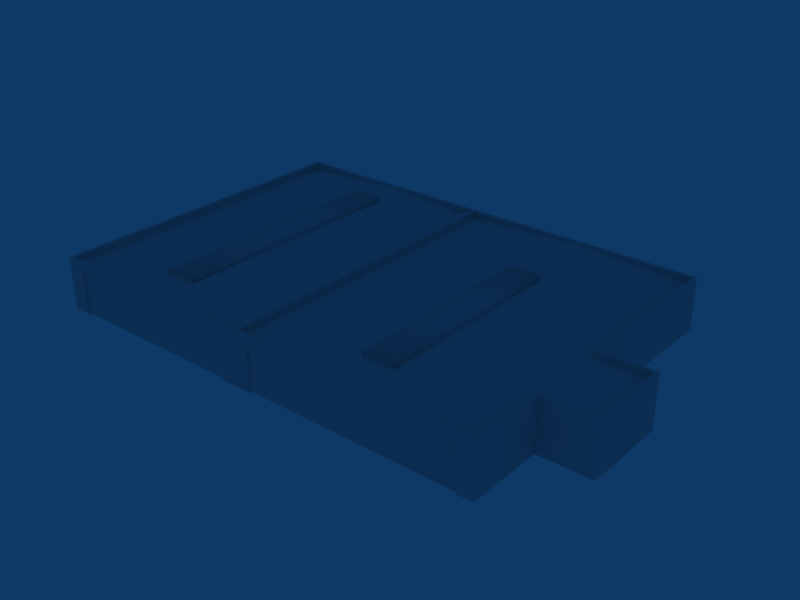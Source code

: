 # Source: ebci_building_ref_013.blend  (saved by Blender 2.79.0; exported with 4.5.12 LTS)
import bpy
from mathutils import Matrix  # noqa: F401  (used for matrix-valued properties, if any)

bpy.ops.wm.read_factory_settings(use_empty=True)
scene = bpy.context.scene
scene.name = 'Scene'

# ---- collections
col_collection_1 = bpy.data.collections.new('Collection 1'); scene.collection.children.link(col_collection_1)

# ---- materials (node trees are filled in below, after node groups)
mat_material = bpy.data.materials.new('Material')
mat_material.alpha_threshold = 0.0
mat_material.roughness = 0.5

# ---- material node trees

# ---- world
world_world = bpy.data.worlds.new('World'); scene.world = world_world
world_world.color = (0.05656, 0.2208, 0.4)
world_world.use_sun_shadow = False
world_world.sun_shadow_jitter_overblur = 0.0
world_world.cycles.sampling_method = 'NONE'
world_world.cycles.sample_map_resolution = 256

# ---- meshes
me_cube_005 = bpy.data.meshes.new('Cube.005')
me_cube_005.from_pydata([(0.4667, -25.0, 5.4), (32.53, -25.0, 5.4), (32.53, -25.0, -1.0), (0.4667, -25.0, -1.0), (32.53, -24.8, -1.0), (0.4667, -24.8, -1.0), (32.53, -24.8, 5.4), (0.4667, -24.8, 5.4)], [], [(0, 3, 2, 1), (2, 3, 5, 4), (1, 2, 4, 6), (3, 0, 7, 5), (0, 1, 6, 7), (6, 4, 5, 7)])
_uv = me_cube_005.uv_layers.new(name='UVTex')
_uv.uv.foreach_set('vector', [0.5312, 0.03125, 0.7188, 0.03125, 0.7188, 0.2188, 0.5312, 0.2188, 0.5312, 0.03125, 0.7188, 0.03125, 0.7188, 0.2188, 0.5312, 0.2188, 0.5312, 0.03125, 0.7188, 0.03125, 0.7188, 0.2188, 0.5312, 0.2188, 0.5312, 0.03125, 0.7188, 0.03125, 0.7188, 0.2188, 0.5312, 0.2188, 0.5312, 0.03125, 0.7188, 0.03125, 0.7188, 0.2188, 0.5312, 0.2188, 0.5312, 0.03125, 0.7188, 0.03125, 0.7188, 0.2188, 0.5312, 0.2188])
me_cube_005.materials.append(mat_material)
me_cube_005.use_remesh_preserve_volume = False
me_cube_005.use_remesh_preserve_attributes = False
me_cube_005.use_mirror_vertex_groups = False
me_cube_005.update()
me_cube_004 = bpy.data.meshes.new('Cube.004')
me_cube_004.from_pydata([(-2.0, -25.0, 7.0), (-2.0, -25.0, -1.0), (35.0, -25.0, 7.0), (35.0, -25.0, -1.0), (0.4666, -25.0, 7.0), (32.53, -25.0, 7.0), (0.4667, -25.0, -1.0), (32.53, -25.0, -1.0), (35.0, -25.0, 5.4), (32.53, -25.0, 5.4), (0.4667, -25.0, 5.4), (32.53, -24.7, -1.0), (32.53, -24.7, 5.4), (0.4667, -24.7, -1.0), (0.4667, -24.7, 5.4), (-35.0, -25.0, 7.0), (-35.0, -25.0, -1.0), (-32.25, -25.0, 7.0), (-4.75, -25.0, 7.0), (-32.25, -25.0, -1.0), (-4.75, -25.0, -1.0), (-35.0, -25.0, 5.4), (-2.0, -25.0, 5.4), (-4.75, -25.0, 5.4), (-32.25, -25.0, 5.4), (-4.75, -24.7, -1.0), (-4.75, -24.7, 5.4), (-32.25, -24.7, 5.4), (-32.25, -24.7, -1.0)], [], [(5, 9, 8, 2), (9, 7, 3, 8), (4, 10, 9, 5), (0, 22, 10, 4), (22, 1, 6, 10), (7, 9, 12, 11), (10, 6, 13, 14), (9, 10, 14, 12), (22, 0, 18, 23), (23, 20, 1, 22), (17, 24, 23, 18), (15, 21, 24, 17), (21, 16, 19, 24), (20, 23, 26, 25), (24, 19, 28, 27), (23, 24, 27, 26)])
_uv = me_cube_004.uv_layers.new(name='UVTex')
_uv.uv.foreach_set('vector', [0.09375, 0.2812, 0.09375, 0.375, 0.03125, 0.375, 0.03125, 0.2812, 0.09375, 0.375, 0.09375, 0.4688, 0.03125, 0.4688, 0.03125, 0.375, 0.1563, 0.2812, 0.1563, 0.375, 0.09375, 0.375, 0.09375, 0.2812, 0.2188, 0.2812, 0.2188, 0.375, 0.1563, 0.375, 0.1563, 0.2812, 0.2188, 0.375, 0.2188, 0.4688, 0.1563, 0.4688, 0.1563, 0.375, 0.09375, 0.375, 0.09375, 0.4688, 0.03125, 0.4688, 0.03125, 0.375, 0.2188, 0.375, 0.2188, 0.4688, 0.1563, 0.4688, 0.1563, 0.375, 0.1563, 0.2812, 0.1563, 0.375, 0.09375, 0.375, 0.09375, 0.2812, 0.03125, 0.375, 0.03125, 0.2812, 0.09375, 0.2812, 0.09375, 0.375, 0.09375, 0.375, 0.09375, 0.4688, 0.03125, 0.4688, 0.03125, 0.375, 0.1562, 0.2812, 0.1562, 0.375, 0.09375, 0.375, 0.09375, 0.2812, 0.2188, 0.2812, 0.2188, 0.375, 0.1562, 0.375, 0.1562, 0.2812, 0.2188, 0.375, 0.2188, 0.4688, 0.1563, 0.4688, 0.1562, 0.375, 0.09375, 0.375, 0.09375, 0.4688, 0.03125, 0.4688, 0.03125, 0.375, 0.2188, 0.375, 0.2188, 0.4688, 0.1563, 0.4688, 0.1562, 0.375, 0.1562, 0.2812, 0.1562, 0.375, 0.09375, 0.375, 0.09375, 0.2812])
me_cube_004.materials.append(mat_material)
me_cube_004.use_remesh_preserve_volume = False
me_cube_004.use_remesh_preserve_attributes = False
me_cube_004.use_mirror_vertex_groups = False
me_cube_004.update()
me_cube_003 = bpy.data.meshes.new('Cube.003')
me_cube_003.from_pydata([(-32.25, -25.0, 5.4), (-4.75, -25.0, 5.4), (-4.75, -25.0, -1.0), (-32.25, -25.0, -1.0), (-4.75, -24.8, -1.0), (-32.25, -24.8, -1.0), (-4.75, -24.8, 5.4), (-32.25, -24.8, 5.4)], [], [(0, 3, 2, 1), (2, 3, 5, 4), (1, 2, 4, 6), (3, 0, 7, 5), (0, 1, 6, 7), (6, 4, 5, 7)])
_uv = me_cube_003.uv_layers.new(name='UVTex')
_uv.uv.foreach_set('vector', [0.5312, 0.03125, 0.7188, 0.03125, 0.7188, 0.2188, 0.5312, 0.2188, 0.5312, 0.03125, 0.7188, 0.03125, 0.7188, 0.2188, 0.5312, 0.2188, 0.5312, 0.03125, 0.7188, 0.03125, 0.7188, 0.2188, 0.5312, 0.2188, 0.5312, 0.03125, 0.7188, 0.03125, 0.7188, 0.2188, 0.5312, 0.2188, 0.5312, 0.03125, 0.7188, 0.03125, 0.7188, 0.2188, 0.5312, 0.2188, 0.5312, 0.03125, 0.7188, 0.03125, 0.7188, 0.2188, 0.5312, 0.2188])
me_cube_003.materials.append(mat_material)
me_cube_003.use_remesh_preserve_volume = False
me_cube_003.use_remesh_preserve_attributes = False
me_cube_003.use_mirror_vertex_groups = False
me_cube_003.update()
me_cube_002 = bpy.data.meshes.new('Cube.002')
me_cube_002.from_pydata([(2.5, 11.5, -1.0), (2.5, -19.0, -1.0), (-2.5, -19.0, -1.0), (-2.5, 11.5, -1.0), (2.5, 11.5, -0.7), (2.5, -19.0, -0.7), (-2.5, -19.0, -0.7), (-2.5, 11.5, -0.7), (1.25, -19.0, -1.0), (0.0, -19.0, -1.0), (-1.25, -19.0, -1.0), (1.25, 11.5, -1.0), (4.768e-07, 11.5, -1.0), (-1.25, 11.5, -1.0), (1.25, -19.0, -0.3), (-1.192e-06, -19.0, -0.2), (-1.25, -19.0, -0.3), (1.25, 11.5, -0.3), (7.153e-07, 11.5, -0.2), (-1.25, 11.5, -0.3), (-32.46, 19.0, -1.0), (-32.46, -19.0, -1.0), (-37.46, -19.0, -1.0), (-37.46, 19.0, -1.0), (-32.46, 19.0, -0.7), (-32.46, -19.0, -0.7), (-37.46, -19.0, -0.7), (-37.46, 19.0, -0.7), (-33.71, -19.0, -1.0), (-34.96, -19.0, -1.0), (-36.21, -19.0, -1.0), (-33.71, 19.0, -1.0), (-34.96, 19.0, -1.0), (-36.21, 19.0, -1.0), (-33.71, -19.0, -0.3), (-34.96, -19.0, -0.2), (-36.21, -19.0, -0.3), (-33.71, 19.0, -0.3), (-34.96, 19.0, -0.2), (-36.21, 19.0, -0.3)], [], [(0, 4, 5, 1), (2, 6, 7, 3), (4, 17, 14, 5), (17, 18, 15, 14), (18, 19, 16, 15), (19, 7, 6, 16), (5, 14, 8, 1), (14, 15, 9, 8), (15, 16, 10, 9), (16, 6, 2, 10), (0, 11, 17, 4), (11, 12, 18, 17), (12, 13, 19, 18), (13, 3, 7, 19), (20, 24, 25, 21), (22, 26, 27, 23), (24, 37, 34, 25), (37, 38, 35, 34), (38, 39, 36, 35), (39, 27, 26, 36), (25, 34, 28, 21), (34, 35, 29, 28), (35, 36, 30, 29), (36, 26, 22, 30), (20, 31, 37, 24), (31, 32, 38, 37), (32, 33, 39, 38), (33, 23, 27, 39)])
me_cube_002.polygons.foreach_set('use_smooth', [True] * 28)
_uv = me_cube_002.uv_layers.new(name='UVTex')
_uv.uv.foreach_set('vector', [0.5312, 0.03125, 0.7188, 0.03125, 0.7188, 0.2188, 0.5312, 0.2188, 0.5312, 0.03125, 0.7188, 0.03125, 0.7188, 0.2188, 0.5312, 0.2188, 0.5312, 0.03125, 0.7188, 0.03125, 0.7188, 0.2188, 0.5312, 0.2188, 0.5312, 0.03125, 0.7188, 0.03125, 0.7188, 0.2188, 0.5312, 0.2188, 0.5312, 0.03125, 0.7188, 0.03125, 0.7188, 0.2188, 0.5312, 0.2188, 0.5312, 0.03125, 0.7188, 0.03125, 0.7188, 0.2188, 0.5312, 0.2188, 0.5312, 0.03125, 0.7188, 0.03125, 0.7188, 0.2188, 0.5312, 0.2188, 0.5312, 0.03125, 0.7188, 0.03125, 0.7188, 0.2188, 0.5312, 0.2188, 0.5312, 0.03125, 0.7188, 0.03125, 0.7188, 0.2188, 0.5312, 0.2188, 0.5312, 0.03125, 0.7188, 0.03125, 0.7188, 0.2188, 0.5312, 0.2188, 0.5312, 0.03125, 0.7188, 0.03125, 0.7188, 0.2188, 0.5312, 0.2188, 0.5312, 0.03125, 0.7188, 0.03125, 0.7188, 0.2188, 0.5312, 0.2188, 0.5312, 0.03125, 0.7188, 0.03125, 0.7188, 0.2188, 0.5312, 0.2188, 0.5312, 0.03125, 0.7188, 0.03125, 0.7188, 0.2188, 0.5312, 0.2188, 0.5312, 0.03125, 0.7188, 0.03125, 0.7188, 0.2188, 0.5312, 0.2188, 0.5312, 0.03125, 0.7188, 0.03125, 0.7188, 0.2188, 0.5312, 0.2188, 0.5312, 0.03125, 0.7188, 0.03125, 0.7188, 0.2188, 0.5312, 0.2188, 0.5312, 0.03125, 0.7188, 0.03125, 0.7188, 0.2188, 0.5312, 0.2188, 0.5312, 0.03125, 0.7188, 0.03125, 0.7188, 0.2188, 0.5312, 0.2188, 0.5312, 0.03125, 0.7188, 0.03125, 0.7188, 0.2188, 0.5312, 0.2188, 0.5312, 0.03125, 0.7188, 0.03125, 0.7188, 0.2188, 0.5312, 0.2188, 0.5312, 0.03125, 0.7188, 0.03125, 0.7188, 0.2188, 0.5312, 0.2188, 0.5312, 0.03125, 0.7188, 0.03125, 0.7188, 0.2188, 0.5312, 0.2188, 0.5312, 0.03125, 0.7188, 0.03125, 0.7188, 0.2188, 0.5312, 0.2188, 0.5312, 0.03125, 0.7188, 0.03125, 0.7188, 0.2188, 0.5312, 0.2188, 0.5312, 0.03125, 0.7188, 0.03125, 0.7188, 0.2188, 0.5312, 0.2188, 0.5312, 0.03125, 0.7188, 0.03125, 0.7188, 0.2188, 0.5312, 0.2188, 0.5312, 0.03125, 0.7188, 0.03125, 0.7188, 0.2188, 0.5312, 0.2188])
me_cube_002.materials.append(mat_material)
me_cube_002.use_remesh_preserve_volume = False
me_cube_002.use_remesh_preserve_attributes = False
me_cube_002.use_mirror_vertex_groups = False
me_cube_002.update()
me_cube_001 = bpy.data.meshes.new('Cube.001')
me_cube_001.from_pydata([(35.0, 25.0, -1.0), (35.0, -25.0, -1.0), (-35.0, -25.0, -1.0), (-35.0, 25.0, -1.0), (35.0, 25.0, 7.0), (35.0, -25.0, 7.0), (-35.0, -25.0, 7.0), (-35.0, 25.0, 7.0), (-2.0, 25.0, -1.0), (-2.0, -25.0, 7.0), (-2.0, 25.0, 7.0), (-2.516, 24.45, 7.0), (-2.516, -24.45, 7.0), (-34.48, 24.45, 7.0), (-34.48, -24.45, 7.0), (-1.565, 24.45, 7.0), (-1.565, -24.45, 7.0), (34.56, 24.45, 7.0), (34.56, -24.45, 7.0), (34.56, -24.45, 6.0), (34.56, 24.45, 6.0), (-1.565, -24.45, 6.0), (-1.565, 24.45, 6.0), (-34.48, -24.45, 6.0), (-34.48, 24.45, 6.0), (-2.516, -24.45, 6.0), (-2.516, 24.45, 6.0), (-18.5, 25.0, -1.0), (-18.5, -25.0, 7.0), (-18.5, 25.0, 7.0), (-18.5, 24.45, 7.0), (-18.5, -24.45, 7.0), (-18.5, -24.45, 6.8), (-18.5, 24.45, 6.8), (16.5, 25.0, -1.0), (16.5, -25.0, 7.0), (16.5, 25.0, 7.0), (16.5, 24.45, 7.0), (16.5, -24.45, 7.0), (16.5, -24.45, 6.8), (16.5, 24.45, 6.8), (35.0, -13.35, -1.0), (-35.0, -13.24, -1.0), (35.0, -13.35, 7.0), (-35.0, -13.24, 7.0), (-2.0, -13.24, 7.0), (-2.516, -12.95, 7.0), (-34.48, -12.95, 7.0), (-1.565, -12.95, 7.0), (34.56, -12.95, 7.0), (34.56, -12.95, 6.0), (-1.565, -12.95, 6.0), (-34.48, -12.95, 6.0), (-2.516, -12.95, 6.0), (-18.5, -12.95, 6.8), (16.5, -12.95, 6.8), (35.0, -0.4559, -1.0), (-35.0, -0.4559, -1.0), (35.0, -0.4559, 7.0), (-35.0, -0.4559, 7.0), (-2.0, -0.4559, 7.0), (-2.516, -0.4459, 7.0), (-34.48, -0.4459, 7.0), (-1.565, -0.4459, 7.0), (34.56, -0.4459, 7.0), (34.56, -0.4459, 6.0), (-1.565, -0.4459, 6.0), (-34.48, -0.4459, 6.0), (-2.516, -0.4459, 6.0), (-18.5, -0.4459, 6.8), (16.5, -0.4459, 6.8), (43.0, -0.4559, -1.0), (43.0, -0.4559, 7.0), (43.0, -13.35, 7.0), (43.0, -13.35, -1.0), (42.58, -0.8673, 7.0), (42.58, -12.95, 7.0), (34.56, -0.8673, 7.0), (34.56, -0.8673, 6.0), (42.58, -0.8673, 6.0), (42.58, -12.95, 6.0)], [], [(8, 27, 29, 10), (27, 3, 7, 29), (10, 29, 30, 11), (29, 7, 13, 30), (6, 28, 31, 14), (28, 9, 12, 31), (14, 31, 32, 23), (31, 12, 25, 32), (11, 30, 33, 26), (30, 13, 24, 33), (0, 34, 36, 4), (34, 8, 10, 36), (4, 36, 37, 17), (36, 10, 15, 37), (9, 35, 38, 16), (35, 5, 18, 38), (16, 38, 39, 21), (38, 18, 19, 39), (17, 37, 40, 20), (37, 15, 22, 40), (43, 5, 1, 41), (6, 44, 42, 2), (9, 45, 46, 12), (44, 6, 14, 47), (45, 9, 16, 48), (5, 43, 49, 18), (18, 49, 50, 19), (48, 16, 21, 51), (47, 14, 23, 52), (12, 46, 53, 25), (54, 32, 25, 53), (52, 23, 32, 54), (55, 39, 19, 50), (51, 21, 39, 55), (56, 0, 4, 58), (44, 59, 57, 42), (59, 7, 3, 57), (45, 60, 61, 46), (60, 10, 11, 61), (7, 59, 62, 13), (59, 44, 47, 62), (10, 60, 63, 15), (60, 45, 48, 63), (58, 4, 17, 64), (64, 17, 20, 65), (15, 63, 66, 22), (63, 48, 51, 66), (13, 62, 67, 24), (62, 47, 52, 67), (46, 61, 68, 53), (61, 11, 26, 68), (33, 69, 68, 26), (69, 54, 53, 68), (24, 67, 69, 33), (67, 52, 54, 69), (40, 70, 65, 20), (70, 55, 50, 65), (22, 66, 70, 40), (66, 51, 55, 70), (56, 58, 72, 71), (43, 41, 74, 73), (72, 73, 74, 71), (73, 72, 75, 76), (43, 73, 76, 49), (72, 58, 77, 75), (75, 77, 78, 79), (49, 76, 80, 50), (76, 75, 79, 80), (78, 50, 80, 79), (64, 65, 78, 77), (58, 64, 77)])
_uv = me_cube_001.uv_layers.new(name='UVTex')
_uv.uv.foreach_set('vector', [0.03125, 0.2812, 0.2188, 0.2812, 0.2188, 0.4688, 0.03125, 0.4688, 0.03125, 0.2812, 0.2188, 0.2812, 0.2188, 0.4688, 0.03125, 0.4688, 0.03125, 0.2812, 0.2188, 0.2812, 0.2188, 0.4688, 0.03125, 0.4688, 0.03125, 0.2812, 0.2188, 0.2812, 0.2188, 0.4688, 0.03125, 0.4688, 0.03125, 0.2812, 0.2188, 0.2812, 0.2188, 0.4688, 0.03125, 0.4688, 0.03125, 0.2812, 0.2188, 0.2812, 0.2188, 0.4688, 0.03125, 0.4688, 0.03125, 0.2812, 0.2188, 0.2812, 0.2188, 0.4688, 0.03125, 0.4688, 0.03125, 0.2812, 0.2188, 0.2812, 0.2188, 0.4688, 0.03125, 0.4688, 0.03125, 0.2812, 0.2188, 0.2812, 0.2188, 0.4688, 0.03125, 0.4688, 0.03125, 0.2812, 0.2188, 0.2812, 0.2188, 0.4688, 0.03125, 0.4688, 0.03125, 0.2812, 0.2188, 0.2812, 0.2188, 0.4688, 0.03125, 0.4688, 0.03125, 0.2812, 0.2188, 0.2812, 0.2188, 0.4688, 0.03125, 0.4688, 0.03125, 0.2812, 0.2188, 0.2812, 0.2188, 0.4688, 0.03125, 0.4688, 0.03125, 0.2812, 0.2188, 0.2812, 0.2188, 0.4688, 0.03125, 0.4688, 0.03125, 0.2812, 0.2188, 0.2812, 0.2188, 0.4688, 0.03125, 0.4688, 0.03125, 0.2812, 0.2188, 0.2812, 0.2188, 0.4688, 0.03125, 0.4688, 0.03125, 0.2812, 0.2188, 0.2812, 0.2188, 0.4688, 0.03125, 0.4688, 0.03125, 0.2812, 0.2188, 0.2812, 0.2188, 0.4688, 0.03125, 0.4688, 0.03125, 0.2812, 0.2188, 0.2812, 0.2188, 0.4688, 0.03125, 0.4688, 0.03125, 0.2812, 0.2188, 0.2812, 0.2188, 0.4688, 0.03125, 0.4688, 0.03125, 0.2812, 0.2188, 0.2812, 0.2188, 0.4688, 0.03125, 0.4688, 0.03125, 0.2812, 0.2188, 0.2812, 0.2188, 0.4688, 0.03125, 0.4688, 0.03125, 0.2812, 0.2188, 0.2812, 0.2188, 0.4688, 0.03125, 0.4688, 0.03125, 0.2812, 0.2188, 0.2812, 0.2188, 0.4688, 0.03125, 0.4688, 0.03125, 0.2812, 0.2188, 0.2812, 0.2188, 0.4688, 0.03125, 0.4688, 0.03125, 0.2812, 0.2188, 0.2812, 0.2188, 0.4688, 0.03125, 0.4688, 0.03125, 0.2812, 0.2188, 0.2812, 0.2188, 0.4688, 0.03125, 0.4688, 0.03125, 0.2812, 0.2188, 0.2812, 0.2188, 0.4688, 0.03125, 0.4688, 0.03125, 0.2812, 0.2188, 0.2812, 0.2188, 0.4688, 0.03125, 0.4688, 0.03125, 0.2812, 0.2188, 0.2812, 0.2188, 0.4688, 0.03125, 0.4688, 0.5312, 0.2812, 0.7188, 0.2812, 0.7188, 0.4688, 0.5312, 0.4688, 0.5312, 0.2812, 0.7188, 0.2812, 0.7188, 0.4688, 0.5312, 0.4688, 0.5312, 0.2812, 0.7188, 0.2812, 0.7188, 0.4688, 0.5312, 0.4688, 0.5312, 0.2812, 0.7188, 0.2812, 0.7188, 0.4688, 0.5312, 0.4688, 0.03125, 0.2812, 0.2188, 0.2812, 0.2188, 0.4688, 0.03125, 0.4688, 0.03125, 0.2812, 0.2188, 0.2812, 0.2188, 0.4688, 0.03125, 0.4688, 0.03125, 0.2812, 0.2188, 0.2812, 0.2188, 0.4688, 0.03125, 0.4688, 0.03125, 0.2812, 0.2188, 0.2812, 0.2188, 0.4688, 0.03125, 0.4688, 0.03125, 0.2812, 0.2188, 0.2812, 0.2188, 0.4688, 0.03125, 0.4688, 0.03125, 0.2812, 0.2188, 0.2812, 0.2188, 0.4688, 0.03125, 0.4688, 0.03125, 0.2812, 0.2188, 0.2812, 0.2188, 0.4688, 0.03125, 0.4688, 0.03125, 0.2812, 0.2188, 0.2812, 0.2188, 0.4688, 0.03125, 0.4688, 0.03125, 0.2812, 0.2188, 0.2812, 0.2188, 0.4688, 0.03125, 0.4688, 0.03125, 0.2812, 0.2188, 0.2812, 0.2188, 0.4688, 0.03125, 0.4688, 0.03125, 0.2812, 0.2188, 0.2812, 0.2188, 0.4688, 0.03125, 0.4688, 0.03125, 0.2812, 0.2188, 0.2812, 0.2188, 0.4688, 0.03125, 0.4688, 0.03125, 0.2812, 0.2188, 0.2812, 0.2188, 0.4688, 0.03125, 0.4688, 0.03125, 0.2812, 0.2188, 0.2812, 0.2188, 0.4688, 0.03125, 0.4688, 0.03125, 0.2812, 0.2188, 0.2812, 0.2188, 0.4688, 0.03125, 0.4688, 0.03125, 0.2812, 0.2188, 0.2812, 0.2188, 0.4688, 0.03125, 0.4688, 0.03125, 0.2812, 0.2188, 0.2812, 0.2188, 0.4688, 0.03125, 0.4688, 0.5312, 0.2812, 0.7188, 0.2812, 0.7188, 0.4688, 0.5312, 0.4688, 0.5312, 0.2812, 0.7188, 0.2812, 0.7188, 0.4688, 0.5312, 0.4688, 0.5312, 0.2812, 0.7188, 0.2812, 0.7188, 0.4688, 0.5312, 0.4688, 0.5312, 0.2812, 0.7188, 0.2812, 0.7188, 0.4688, 0.5312, 0.4688, 0.5312, 0.2812, 0.7188, 0.2812, 0.7188, 0.4688, 0.5312, 0.4688, 0.5312, 0.2812, 0.7188, 0.2812, 0.7188, 0.4688, 0.5312, 0.4688, 0.5312, 0.2812, 0.7188, 0.2812, 0.7188, 0.4688, 0.5312, 0.4688, 0.5312, 0.2812, 0.7188, 0.2812, 0.7188, 0.4688, 0.5312, 0.4688, 0.03125, 0.2812, 0.2188, 0.2812, 0.2188, 0.4688, 0.03125, 0.4688, 0.03125, 0.2812, 0.2188, 0.2812, 0.2188, 0.4688, 0.03125, 0.4688, 0.03125, 0.2812, 0.2188, 0.2812, 0.2188, 0.4688, 0.03125, 0.4688, 0.03125, 0.2812, 0.2188, 0.2812, 0.2188, 0.4688, 0.03125, 0.4688, 0.03125, 0.2812, 0.2188, 0.2812, 0.2188, 0.4688, 0.03125, 0.4688, 0.03125, 0.2812, 0.2188, 0.2812, 0.2188, 0.4688, 0.03125, 0.4688, 0.03125, 0.2812, 0.2188, 0.2812, 0.2188, 0.4688, 0.03125, 0.4688, 0.03125, 0.2812, 0.2188, 0.2812, 0.2188, 0.4688, 0.03125, 0.4688, 0.03125, 0.2812, 0.2188, 0.2812, 0.2188, 0.4688, 0.03125, 0.4688, 0.5312, 0.2812, 0.7188, 0.2812, 0.7188, 0.4688, 0.5312, 0.4688, 0.03125, 0.2812, 0.2188, 0.2812, 0.2188, 0.4688, 0.03125, 0.4688, 0.03125, 0.2812, 0.2188, 0.2812, 0.2188, 0.4688])
me_cube_001.materials.append(mat_material)
me_cube_001.use_remesh_preserve_volume = False
me_cube_001.use_remesh_preserve_attributes = False
me_cube_001.use_mirror_vertex_groups = False
me_cube_001.update()

# ---- objects
ob_cube_005 = bpy.data.objects.new('Cube.005', me_cube_005)
ob_cube_004 = bpy.data.objects.new('Cube.004', me_cube_004)
ob_cube_003 = bpy.data.objects.new('Cube.003', me_cube_003)
ob_cube_002 = bpy.data.objects.new('Cube.002', me_cube_002)
ob_cube = bpy.data.objects.new('Cube', me_cube_001)

# ---- transforms, parenting, visibility, modifiers, constraints
ob_cube_005.location = (0.0, 0.3, 1.0)
ob_cube_005.lock_rotations_4d = False
ob_cube_005.empty_display_type = 'ARROWS'
ob_cube_005.lineart.crease_threshold = 0.0
ob_cube_004.location = (0.0, 0.0, 1.0)
ob_cube_004.lock_rotations_4d = False
ob_cube_004.empty_display_type = 'ARROWS'
ob_cube_004.lineart.crease_threshold = 0.0
ob_cube_003.location = (0.0, 0.3, 1.0)
ob_cube_003.lock_rotations_4d = False
ob_cube_003.empty_display_type = 'ARROWS'
ob_cube_003.lineart.crease_threshold = 0.0
ob_cube_002.location = (16.49, 0.0, 8.68)
ob_cube_002.lock_rotations_4d = False
ob_cube_002.empty_display_type = 'ARROWS'
ob_cube_002.lineart.crease_threshold = 0.0
ob_cube.location = (0.0, 0.0, 1.0)
ob_cube.lock_rotations_4d = False
ob_cube.empty_display_type = 'ARROWS'
ob_cube.lineart.crease_threshold = 0.0

# ---- collection membership
col_collection_1.objects.link(ob_cube_005)
col_collection_1.objects.link(ob_cube_004)
col_collection_1.objects.link(ob_cube_003)
col_collection_1.objects.link(ob_cube_002)
col_collection_1.objects.link(ob_cube)

# ---- scene / render settings (as saved in the file)
scene.frame_start = 1; scene.frame_end = 250; scene.frame_set(1)
scene.render.engine = 'BLENDER_EEVEE_NEXT'
scene.render.image_settings.file_format = 'JPEG'
scene.render.image_settings.color_mode = 'RGB'
scene.render.image_settings.compression = 90
scene.render.resolution_x = 800
scene.render.resolution_y = 600
scene.render.pixel_aspect_x = 100.0
scene.render.pixel_aspect_y = 100.0
scene.render.fps = 25
scene.render.dither_intensity = 0.0
scene.render.use_compositing = False
scene.render.use_sequencer = False
scene.render.bake_margin = 2
scene.render.bake_bias = 0.0
scene.render.use_stamp_time = False
scene.render.use_stamp_date = False
scene.render.use_stamp_frame = False
scene.render.use_stamp_camera = False
scene.render.use_stamp_scene = False
scene.render.use_stamp_filename = False
scene.render.use_stamp_render_time = False
scene.render.stamp_font_size = 0
scene.cycles.use_denoising = False
scene.cycles.samples = 10
scene.cycles.sampling_pattern = 'TABULATED_SOBOL'
scene.cycles.light_sampling_threshold = 0.0
scene.cycles.use_adaptive_sampling = False
scene.cycles.use_light_tree = False
scene.cycles.blur_glossy = 0.0
scene.cycles.volume_bounces = 1
scene.cycles.pixel_filter_type = 'GAUSSIAN'
scene.cycles.sample_clamp_indirect = 0.0
scene.view_settings.view_transform = 'Raw'
bpy.context.view_layer.update()

# ---- added for rendering (the .blend has no active camera): camera
cam_auto = bpy.data.cameras.new('AutoCamera')
cam_auto.lens = 50.0
cam_auto.sensor_width = 36.0
cam_auto.clip_end = 1510.7
ob_auto_camera = bpy.data.objects.new('AutoCamera', cam_auto)
scene.collection.objects.link(ob_auto_camera)
ob_auto_camera.location = (90.0803, -103.296, 73.1044)
ob_auto_camera.rotation_euler = (1.09748, -7.21219e-08, 0.694738)
scene.camera = ob_auto_camera
bpy.context.view_layer.update()
